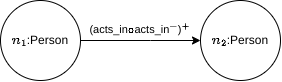

The diagram above was exported from draw.io. Its source (the exported page's mxGraphModel, read from the mxfile embedded in the PNG):
<mxGraphModel dx="644" dy="386" grid="1" gridSize="10" guides="1" tooltips="1" connect="1" arrows="1" fold="1" page="1" pageScale="1" pageWidth="827" pageHeight="1169" math="1" shadow="0">
  <root>
    <mxCell id="0" />
    <mxCell id="1" parent="0" />
    <mxCell id="ya9Z1qfOqyCcIDx_HF50-3" style="edgeStyle=orthogonalEdgeStyle;rounded=0;orthogonalLoop=1;jettySize=auto;html=1;entryX=0;entryY=0.5;entryDx=0;entryDy=0;" edge="1" parent="1" source="ya9Z1qfOqyCcIDx_HF50-1" target="ya9Z1qfOqyCcIDx_HF50-2">
      <mxGeometry relative="1" as="geometry">
        <Array as="points">
          <mxPoint x="490" y="290" />
          <mxPoint x="490" y="290" />
        </Array>
      </mxGeometry>
    </mxCell>
    <mxCell id="ya9Z1qfOqyCcIDx_HF50-4" value="(acts_in\(\circ\)acts_in\(^-\))\(^+\)" style="edgeLabel;html=1;align=center;verticalAlign=middle;resizable=0;points=[];" vertex="1" connectable="0" parent="ya9Z1qfOqyCcIDx_HF50-3">
      <mxGeometry x="0.2981" y="2" relative="1" as="geometry">
        <mxPoint x="-19" y="-8" as="offset" />
      </mxGeometry>
    </mxCell>
    <mxCell id="ya9Z1qfOqyCcIDx_HF50-1" value="\(n_1\):Person" style="ellipse;whiteSpace=wrap;html=1;aspect=fixed;" vertex="1" parent="1">
      <mxGeometry x="340" y="250" width="80" height="80" as="geometry" />
    </mxCell>
    <mxCell id="ya9Z1qfOqyCcIDx_HF50-2" value="\(n_2\):Person" style="ellipse;whiteSpace=wrap;html=1;aspect=fixed;" vertex="1" parent="1">
      <mxGeometry x="540" y="250" width="80" height="80" as="geometry" />
    </mxCell>
  </root>
</mxGraphModel>